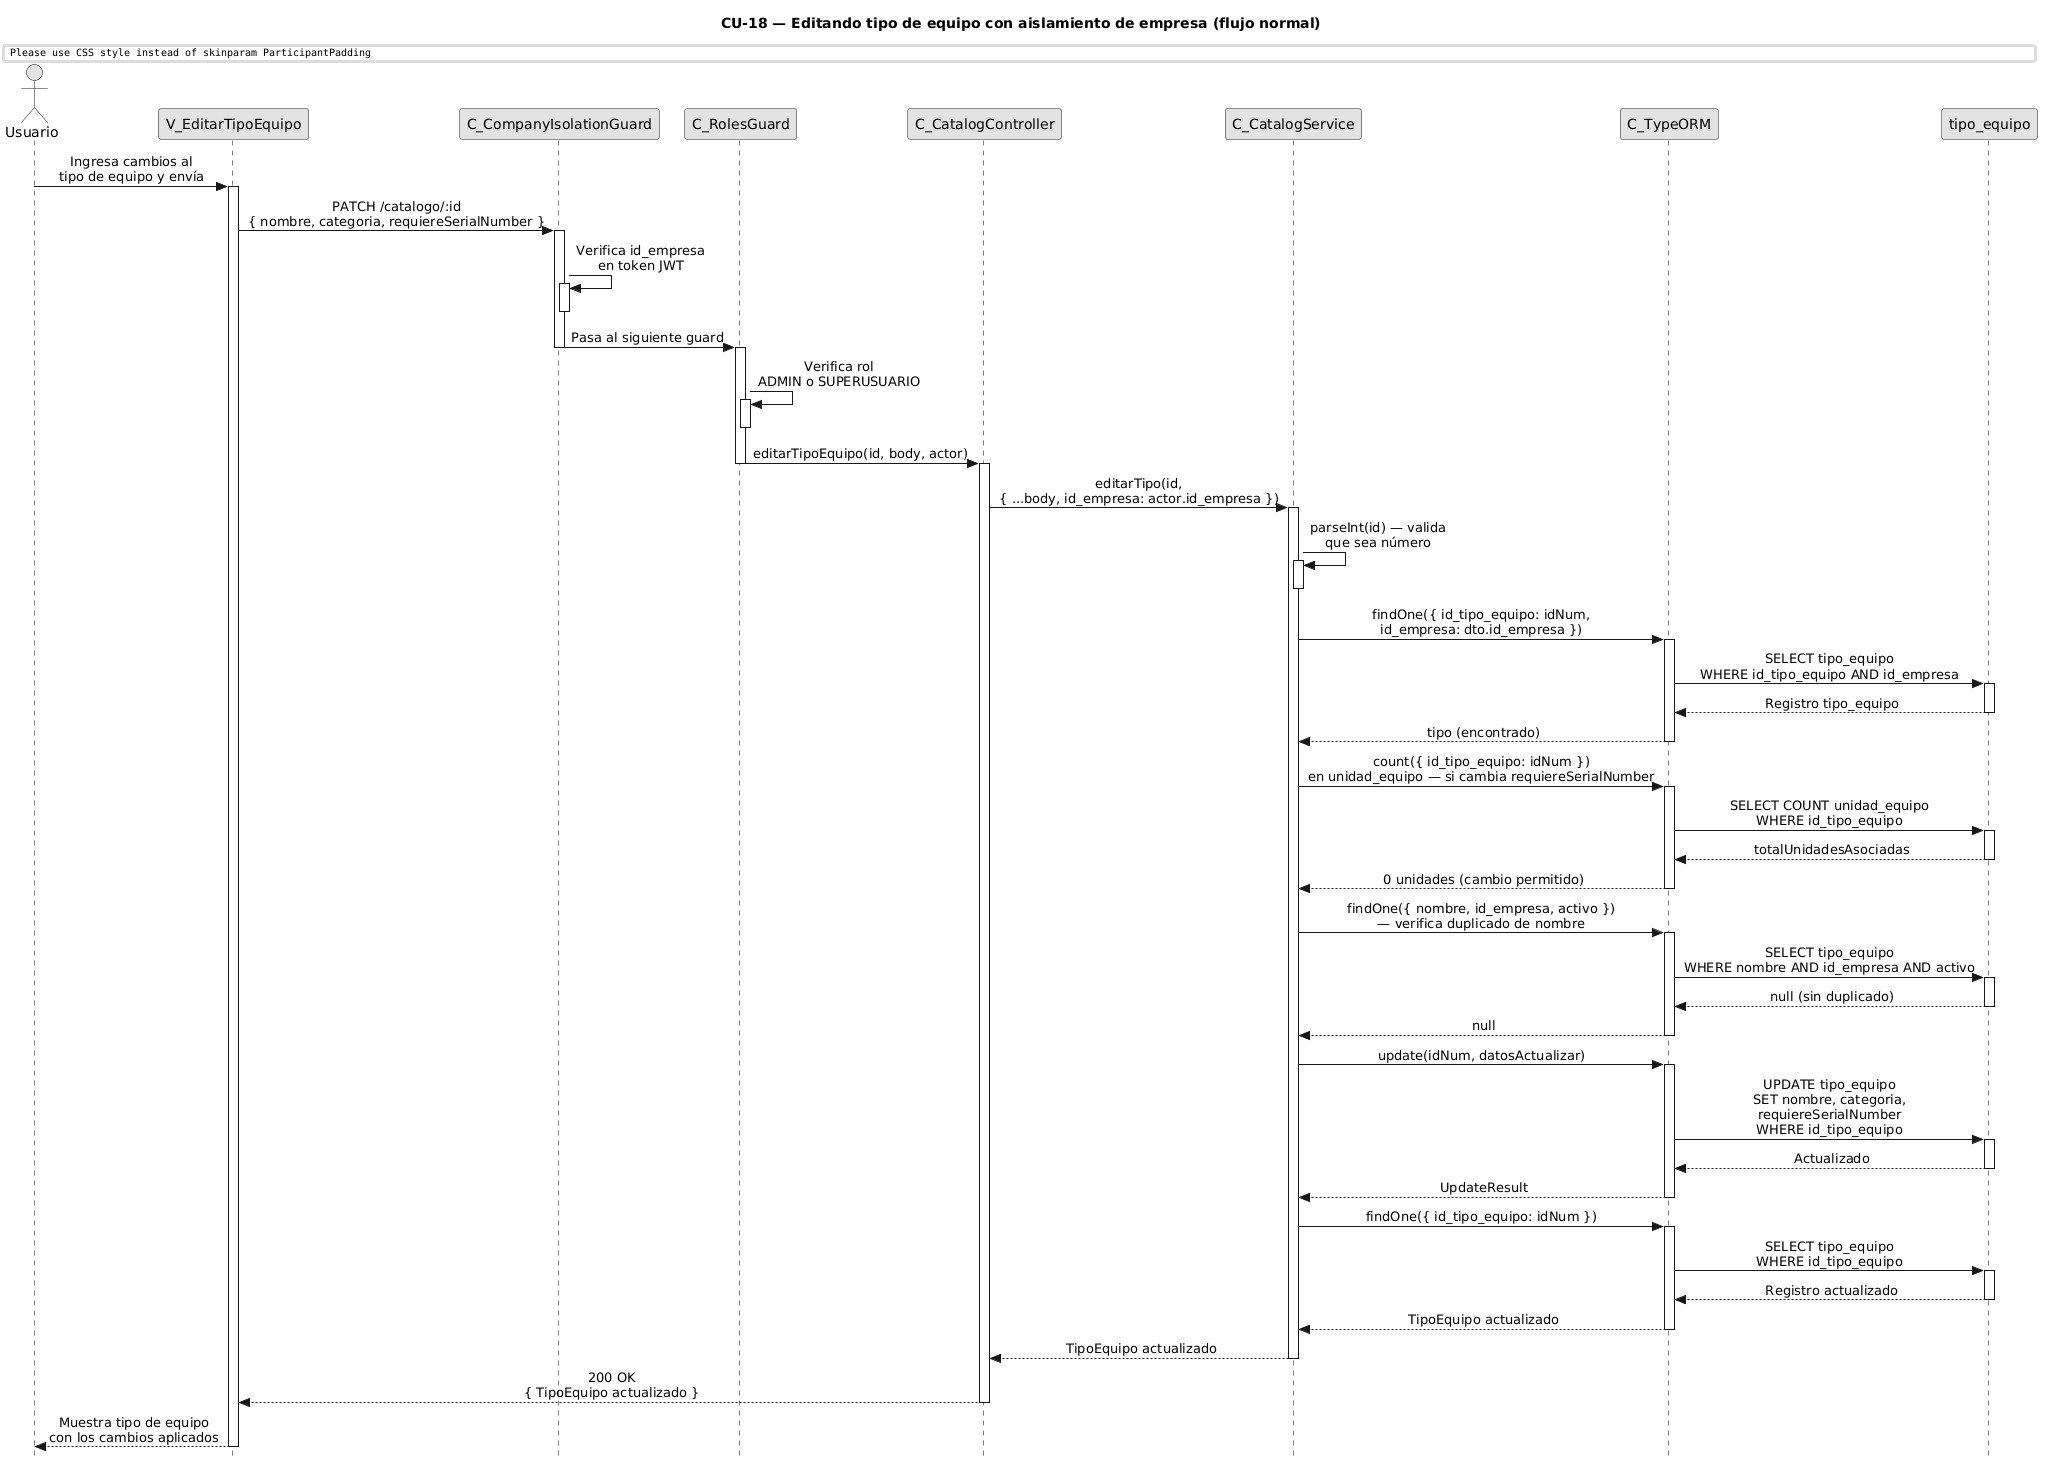

The diagram above was rendered by PlantUML. Its source (embedded in the PNG):
@startuml CU18-normal
title CU-18 — Editando tipo de equipo con aislamiento de empresa (flujo normal)

skinparam style strictuml
skinparam monochrome true
skinparam shadowing false
skinparam sequenceMessageAlign center
skinparam ParticipantPadding 70
skinparam ActorPadding 30
skinparam sequence {
  MessageAlign center
  LifeLineBorderColor black
}
hide footbox

actor "Usuario" as user
participant "V_EditarTipoEquipo" as view
participant "C_CompanyIsolationGuard" as cig
participant "C_RolesGuard" as rg
participant "C_CatalogController" as ctrl
participant "C_CatalogService" as svc
participant "C_TypeORM" as orm
participant "tipo_equipo" as tent

user -> view : Ingresa cambios al\ntipo de equipo y envía
activate view

view -> cig : PATCH /catalogo/:id\n{ nombre, categoria, requiereSerialNumber }
activate cig

cig -> cig : Verifica id_empresa\nen token JWT
activate cig
deactivate cig

cig -> rg : Pasa al siguiente guard
deactivate cig
activate rg

rg -> rg : Verifica rol\nADMIN o SUPERUSUARIO
activate rg
deactivate rg

rg -> ctrl : editarTipoEquipo(id, body, actor)
deactivate rg
activate ctrl

ctrl -> svc : editarTipo(id,\n{ ...body, id_empresa: actor.id_empresa })
activate svc

svc -> svc : parseInt(id) — valida\nque sea número
activate svc
deactivate svc

svc -> orm : findOne({ id_tipo_equipo: idNum,\nid_empresa: dto.id_empresa })
activate orm

orm -> tent : SELECT tipo_equipo\nWHERE id_tipo_equipo AND id_empresa
activate tent
tent --> orm : Registro tipo_equipo
deactivate tent

orm --> svc : tipo (encontrado)
deactivate orm

svc -> orm : count({ id_tipo_equipo: idNum })\nen unidad_equipo — si cambia requiereSerialNumber
activate orm

orm -> tent : SELECT COUNT unidad_equipo\nWHERE id_tipo_equipo
activate tent
tent --> orm : totalUnidadesAsociadas
deactivate tent

orm --> svc : 0 unidades (cambio permitido)
deactivate orm

svc -> orm : findOne({ nombre, id_empresa, activo })\n— verifica duplicado de nombre
activate orm

orm -> tent : SELECT tipo_equipo\nWHERE nombre AND id_empresa AND activo
activate tent
tent --> orm : null (sin duplicado)
deactivate tent

orm --> svc : null
deactivate orm

svc -> orm : update(idNum, datosActualizar)
activate orm

orm -> tent : UPDATE tipo_equipo\nSET nombre, categoria,\nrequiereSerialNumber\nWHERE id_tipo_equipo
activate tent
tent --> orm : Actualizado
deactivate tent

orm --> svc : UpdateResult
deactivate orm

svc -> orm : findOne({ id_tipo_equipo: idNum })
activate orm

orm -> tent : SELECT tipo_equipo\nWHERE id_tipo_equipo
activate tent
tent --> orm : Registro actualizado
deactivate tent

orm --> svc : TipoEquipo actualizado
deactivate orm

svc --> ctrl : TipoEquipo actualizado
deactivate svc

ctrl --> view : 200 OK\n{ TipoEquipo actualizado }
deactivate ctrl

view --> user : Muestra tipo de equipo\ncon los cambios aplicados
deactivate view

@enduml